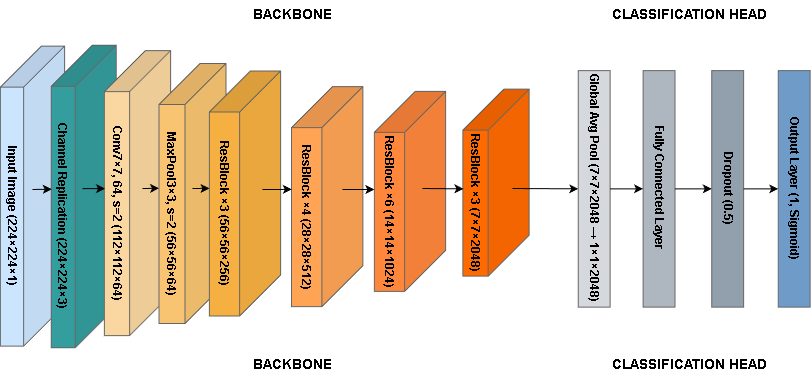

The diagram above was exported from draw.io. Its source (the exported page's mxGraphModel, read from the mxfile embedded in the PNG):
<mxGraphModel dx="571" dy="1724" grid="1" gridSize="10" guides="1" tooltips="1" connect="1" arrows="1" fold="1" page="1" pageScale="1" pageWidth="850" pageHeight="1100" math="0" shadow="0">
  <root>
    <mxCell id="0" />
    <mxCell id="1" parent="0" />
    <mxCell id="1TzenPgsXt1k27-OtqLC-22" parent="1" style="shape=cube;whiteSpace=wrap;html=1;boundedLbl=1;backgroundOutline=1;darkOpacity=0.05;darkOpacity2=0.1;size=41;rotation=90;fillColor=#CCE5FF;strokeColor=#666666;shadow=0;" value="&lt;font style=&quot;font-size: 12px;&quot;&gt;&lt;b style=&quot;&quot;&gt;Input Image (224×224×1)&lt;/b&gt;&lt;/font&gt;" vertex="1">
      <mxGeometry height="64.27" width="300" x="390" y="-155.51999999999998" as="geometry" />
    </mxCell>
    <mxCell id="1TzenPgsXt1k27-OtqLC-23" parent="1" style="shape=cube;whiteSpace=wrap;html=1;boundedLbl=1;backgroundOutline=1;darkOpacity=0.05;darkOpacity2=0.1;size=41;rotation=90;fillColor=#349D9D;strokeColor=#666666;" value="&lt;font style=&quot;font-size: 12px;&quot;&gt;&lt;b style=&quot;&quot;&gt;Channel Replication (224×224×3)&lt;/b&gt;&lt;/font&gt;" vertex="1">
      <mxGeometry height="64.93" width="302.5" x="440" y="-155.52" as="geometry" />
    </mxCell>
    <mxCell id="1TzenPgsXt1k27-OtqLC-24" parent="1" style="shape=cube;whiteSpace=wrap;html=1;boundedLbl=1;backgroundOutline=1;darkOpacity=0.05;darkOpacity2=0.1;size=41;rotation=90;fillColor=#FAD7A0;strokeColor=#666666;" value="&lt;font style=&quot;font-size: 12px;&quot;&gt;&lt;b style=&quot;&quot;&gt;Conv7×7, 64, s=2 (112×112×64)&lt;/b&gt;&lt;/font&gt;" vertex="1">
      <mxGeometry height="66.32" width="285" x="502.5" y="-159.53" as="geometry" />
    </mxCell>
    <mxCell id="1TzenPgsXt1k27-OtqLC-25" parent="1" style="shape=cube;whiteSpace=wrap;html=1;boundedLbl=1;backgroundOutline=1;darkOpacity=0.05;darkOpacity2=0.1;size=41;rotation=90;fillColor=#F8C471;strokeColor=#666666;" value="&lt;font style=&quot;font-size: 12px;&quot;&gt;&lt;b style=&quot;&quot;&gt;MaxPool3×3, s=2 (56×56×64)&lt;/b&gt;&lt;/font&gt;" vertex="1">
      <mxGeometry height="67.06" width="260" x="570" y="-159.53" as="geometry" />
    </mxCell>
    <mxCell id="1TzenPgsXt1k27-OtqLC-26" parent="1" style="shape=cube;whiteSpace=wrap;html=1;boundedLbl=1;backgroundOutline=1;darkOpacity=0.05;darkOpacity2=0.1;size=41;rotation=90;fillColor=#F5B041;strokeColor=#666666;" value="&lt;font style=&quot;font-size: 12px;&quot;&gt;&lt;b style=&quot;&quot;&gt;ResBlock ×3 (56×56×256)&lt;/b&gt;&lt;/font&gt;" vertex="1">
      <mxGeometry height="71.34" width="245" x="630" y="-161.67000000000002" as="geometry" />
    </mxCell>
    <mxCell id="1TzenPgsXt1k27-OtqLC-27" parent="1" style="shape=cube;whiteSpace=wrap;html=1;boundedLbl=1;backgroundOutline=1;darkOpacity=0.05;darkOpacity2=0.1;size=41;rotation=90;fillColor=#FFA455;strokeColor=#666666;" value="&lt;font style=&quot;font-size: 12px;&quot;&gt;&lt;b style=&quot;&quot;&gt;ResBlock ×4 (28×28×512)&lt;/b&gt;&lt;/font&gt;" vertex="1">
      <mxGeometry height="71.34" width="220" x="724.69" y="-158.5" as="geometry" />
    </mxCell>
    <mxCell id="1TzenPgsXt1k27-OtqLC-28" parent="1" style="shape=cube;whiteSpace=wrap;html=1;boundedLbl=1;backgroundOutline=1;darkOpacity=0.05;darkOpacity2=0.1;size=41;rotation=90;fillColor=#FF873C;strokeColor=#666666;" value="&lt;font style=&quot;font-size: 12px;&quot;&gt;&lt;b style=&quot;&quot;&gt;ResBlock ×6 (14×14×1024)&lt;/b&gt;&lt;/font&gt;" vertex="1">
      <mxGeometry height="71.34" width="200" x="817.5" y="-163.82" as="geometry" />
    </mxCell>
    <mxCell id="1TzenPgsXt1k27-OtqLC-29" parent="1" style="shape=cube;whiteSpace=wrap;html=1;boundedLbl=1;backgroundOutline=1;darkOpacity=0.05;darkOpacity2=0.1;size=41;rotation=90;fillColor=#FF6A00;strokeColor=#666666;" value="&lt;font style=&quot;font-size: 12px;&quot;&gt;&lt;b style=&quot;&quot;&gt;ResBlock ×3 (7×7×2048)&lt;/b&gt;&lt;/font&gt;" vertex="1">
      <mxGeometry height="66.34" width="187" x="910" y="-170" as="geometry" />
    </mxCell>
    <mxCell id="1TzenPgsXt1k27-OtqLC-42" parent="1" style="shape=cube;whiteSpace=wrap;html=1;boundedLbl=1;backgroundOutline=1;darkOpacity=0.05;darkOpacity2=0.1;size=0;rotation=90;fillColor=#D5D8DC;strokeColor=#666666;" value="&lt;font style=&quot;font-size: 12px;&quot;&gt;&lt;b&gt;Global Avg Pool (7×7×2048 → 1×1×2048)&lt;/b&gt;&lt;/font&gt;" vertex="1">
      <mxGeometry height="31.87" width="236.5" x="983.42" y="-146.59" as="geometry" />
    </mxCell>
    <mxCell id="1TzenPgsXt1k27-OtqLC-43" parent="1" style="shape=cube;whiteSpace=wrap;html=1;boundedLbl=1;backgroundOutline=1;darkOpacity=0.05;darkOpacity2=0.1;size=0;rotation=90;fillColor=#AEB6BF;strokeColor=#666666;" value="&lt;div&gt;&lt;b&gt;Fully Connected Layer&lt;/b&gt;&lt;/div&gt;" vertex="1">
      <mxGeometry height="31.87" width="236.5" x="1048.28" y="-146.59" as="geometry" />
    </mxCell>
    <mxCell id="1TzenPgsXt1k27-OtqLC-44" parent="1" style="shape=cube;whiteSpace=wrap;html=1;boundedLbl=1;backgroundOutline=1;darkOpacity=0.05;darkOpacity2=0.1;size=0;rotation=90;fillColor=#92A0AD;strokeColor=#666666;" value="&lt;b&gt;Dropout (0.5)&lt;/b&gt;" vertex="1">
      <mxGeometry height="31.87" width="236.5" x="1116.92" y="-146.59" as="geometry" />
    </mxCell>
    <mxCell id="1TzenPgsXt1k27-OtqLC-45" parent="1" style="shape=cube;whiteSpace=wrap;html=1;boundedLbl=1;backgroundOutline=1;darkOpacity=0.05;darkOpacity2=0.1;size=0;rotation=90;fillColor=#6E9BC8;strokeColor=#666666;" value="&lt;div style=&quot;&quot;&gt;&lt;b&gt;Output Layer&lt;/b&gt;&lt;b style=&quot;background-color: transparent; color: light-dark(rgb(0, 0, 0), rgb(255, 255, 255));&quot;&gt;&amp;nbsp;(1, Sigmoid)&lt;/b&gt;&lt;/div&gt;" vertex="1">
      <mxGeometry height="31.87" width="236.5" x="1183.42" y="-146.59" as="geometry" />
    </mxCell>
    <mxCell id="1TzenPgsXt1k27-OtqLC-46" edge="1" parent="1" source="1TzenPgsXt1k27-OtqLC-42" style="edgeStyle=orthogonalEdgeStyle;rounded=0;orthogonalLoop=1;jettySize=auto;html=1;entryX=0;entryY=0;entryDx=118.25;entryDy=31.870000000000005;entryPerimeter=0;" target="1TzenPgsXt1k27-OtqLC-43">
      <mxGeometry relative="1" as="geometry">
        <Array as="points" />
        <mxPoint x="1140" y="-130" as="targetPoint" />
      </mxGeometry>
    </mxCell>
    <mxCell id="1TzenPgsXt1k27-OtqLC-47" edge="1" parent="1" source="1TzenPgsXt1k27-OtqLC-43" style="edgeStyle=orthogonalEdgeStyle;rounded=0;orthogonalLoop=1;jettySize=auto;html=1;entryX=0;entryY=0;entryDx=118.25;entryDy=31.87;entryPerimeter=0;" target="1TzenPgsXt1k27-OtqLC-44">
      <mxGeometry relative="1" as="geometry">
        <mxPoint x="1210" y="-130" as="targetPoint" />
      </mxGeometry>
    </mxCell>
    <mxCell id="1TzenPgsXt1k27-OtqLC-48" edge="1" parent="1" source="1TzenPgsXt1k27-OtqLC-44" style="edgeStyle=orthogonalEdgeStyle;rounded=0;orthogonalLoop=1;jettySize=auto;html=1;entryX=0;entryY=0;entryDx=118.25;entryDy=31.869999999999997;entryPerimeter=0;" target="1TzenPgsXt1k27-OtqLC-45">
      <mxGeometry relative="1" as="geometry">
        <mxPoint x="1280" y="-131" as="targetPoint" />
      </mxGeometry>
    </mxCell>
    <mxCell id="1TzenPgsXt1k27-OtqLC-51" edge="1" parent="1" style="endArrow=classic;html=1;rounded=0;entryX=0;entryY=0;entryDx=118.25;entryDy=31.87;entryPerimeter=0;" target="1TzenPgsXt1k27-OtqLC-42" value="">
      <mxGeometry height="50" relative="1" width="50" as="geometry">
        <mxPoint x="1020" y="-131" as="sourcePoint" />
        <mxPoint x="1080" y="-130" as="targetPoint" />
      </mxGeometry>
    </mxCell>
    <mxCell id="1TzenPgsXt1k27-OtqLC-52" edge="1" parent="1" style="endArrow=classic;html=1;rounded=0;entryX=0.533;entryY=0.991;entryDx=0;entryDy=0;entryPerimeter=0;" target="1TzenPgsXt1k27-OtqLC-29" value="">
      <mxGeometry height="50" relative="1" width="50" as="geometry">
        <mxPoint x="930" y="-131" as="sourcePoint" />
        <mxPoint x="946.1048000000001" y="-130.8070000000001" as="targetPoint" />
      </mxGeometry>
    </mxCell>
    <mxCell id="1TzenPgsXt1k27-OtqLC-53" edge="1" parent="1" style="endArrow=classic;html=1;rounded=0;entryX=0.491;entryY=1;entryDx=0;entryDy=0;entryPerimeter=0;" target="1TzenPgsXt1k27-OtqLC-28" value="">
      <mxGeometry height="50" relative="1" width="50" as="geometry">
        <mxPoint x="850" y="-130" as="sourcePoint" />
        <mxPoint x="874.9993800000001" y="-125.35000000000005" as="targetPoint" />
      </mxGeometry>
    </mxCell>
    <mxCell id="1TzenPgsXt1k27-OtqLC-57" edge="1" parent="1" style="endArrow=classic;html=1;rounded=0;entryX=0.467;entryY=0.996;entryDx=0;entryDy=0;entryPerimeter=0;" target="1TzenPgsXt1k27-OtqLC-27" value="">
      <mxGeometry height="50" relative="1" width="50" as="geometry">
        <mxPoint x="770" y="-130" as="sourcePoint" />
        <mxPoint x="787.49876" y="-125.49999999999983" as="targetPoint" />
      </mxGeometry>
    </mxCell>
    <mxCell id="1TzenPgsXt1k27-OtqLC-58" edge="1" parent="1" style="endArrow=classic;html=1;rounded=0;entryX=0.479;entryY=0.998;entryDx=0;entryDy=0;entryPerimeter=0;" target="1TzenPgsXt1k27-OtqLC-26" value="">
      <mxGeometry height="50" relative="1" width="50" as="geometry">
        <mxPoint x="700" y="-131" as="sourcePoint" />
        <mxPoint x="715" y="-130.94" as="targetPoint" />
      </mxGeometry>
    </mxCell>
    <mxCell id="1TzenPgsXt1k27-OtqLC-59" edge="1" parent="1" style="endArrow=classic;html=1;rounded=0;entryX=0.48;entryY=0.999;entryDx=0;entryDy=0;entryPerimeter=0;" target="1TzenPgsXt1k27-OtqLC-25" value="">
      <mxGeometry height="50" relative="1" width="50" as="geometry">
        <mxPoint x="650" y="-131" as="sourcePoint" />
        <mxPoint x="657" y="-130.75" as="targetPoint" />
      </mxGeometry>
    </mxCell>
    <mxCell id="1TzenPgsXt1k27-OtqLC-60" edge="1" parent="1" style="endArrow=classic;html=1;rounded=0;entryX=0.484;entryY=0.989;entryDx=0;entryDy=0;entryPerimeter=0;" target="1TzenPgsXt1k27-OtqLC-24" value="">
      <mxGeometry height="50" relative="1" width="50" as="geometry">
        <mxPoint x="590" y="-130.84" as="sourcePoint" />
        <mxPoint x="610" y="-131" as="targetPoint" />
      </mxGeometry>
    </mxCell>
    <mxCell id="1TzenPgsXt1k27-OtqLC-61" edge="1" parent="1" style="endArrow=classic;html=1;rounded=0;entryX=0.476;entryY=0.992;entryDx=0;entryDy=0;entryPerimeter=0;" target="1TzenPgsXt1k27-OtqLC-23" value="">
      <mxGeometry height="50" relative="1" width="50" as="geometry">
        <mxPoint x="540" y="-130" as="sourcePoint" />
        <mxPoint x="551.5" y="-130.82999999999998" as="targetPoint" />
      </mxGeometry>
    </mxCell>
    <mxCell id="1TzenPgsXt1k27-OtqLC-62" parent="1" style="text;html=1;whiteSpace=wrap;strokeColor=none;fillColor=none;align=center;verticalAlign=middle;rounded=0;" value="&lt;b&gt;&lt;font style=&quot;font-size: 14px;&quot;&gt;BACKBONE&lt;/font&gt;&lt;/b&gt;" vertex="1">
      <mxGeometry height="30" width="60" x="770" y="30" as="geometry" />
    </mxCell>
    <mxCell id="1TzenPgsXt1k27-OtqLC-63" parent="1" style="text;html=1;whiteSpace=wrap;strokeColor=none;fillColor=none;align=center;verticalAlign=middle;rounded=0;" value="&lt;b&gt;&lt;font style=&quot;font-size: 14px;&quot;&gt;BACKBONE&lt;/font&gt;&lt;/b&gt;" vertex="1">
      <mxGeometry height="30" width="60" x="770" y="-320" as="geometry" />
    </mxCell>
    <mxCell id="1TzenPgsXt1k27-OtqLC-64" parent="1" style="text;html=1;whiteSpace=wrap;strokeColor=none;fillColor=none;align=center;verticalAlign=middle;rounded=0;" value="&lt;b&gt;&lt;font style=&quot;font-size: 14px;&quot;&gt;CLASSIFICATION HEAD&lt;/font&gt;&lt;/b&gt;" vertex="1">
      <mxGeometry height="30" width="200" x="1097" y="-320" as="geometry" />
    </mxCell>
    <mxCell id="1TzenPgsXt1k27-OtqLC-65" parent="1" style="text;html=1;whiteSpace=wrap;strokeColor=none;fillColor=none;align=center;verticalAlign=middle;rounded=0;" value="&lt;b&gt;&lt;font style=&quot;font-size: 14px;&quot;&gt;CLASSIFICATION HEAD&lt;/font&gt;&lt;/b&gt;" vertex="1">
      <mxGeometry height="30" width="200" x="1097" y="30" as="geometry" />
    </mxCell>
  </root>
</mxGraphModel>